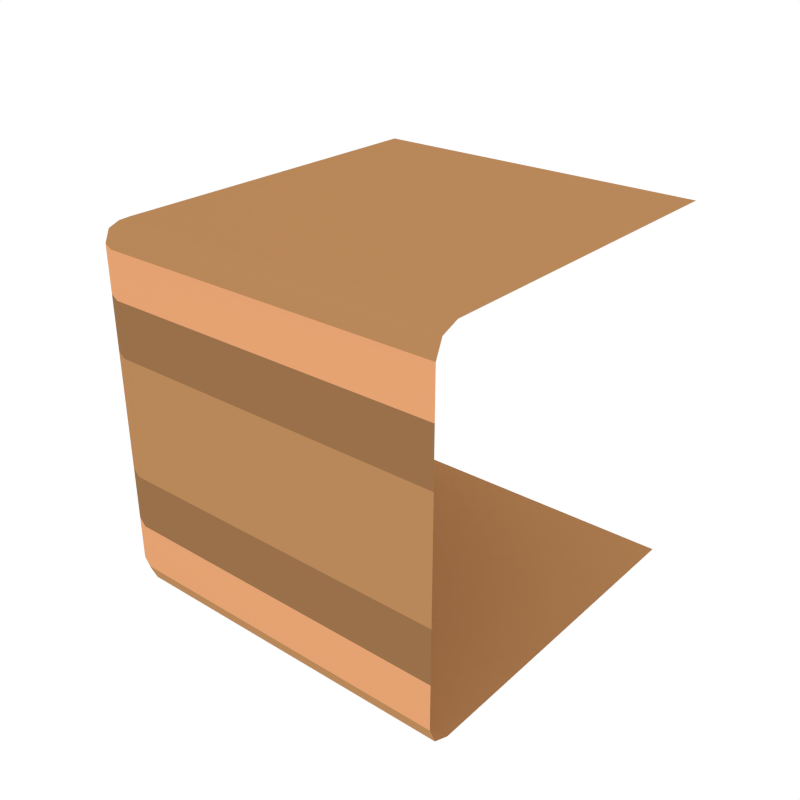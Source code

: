 # Source: Cube_Dirt_Corner.blend  (saved by Blender 2.79.0; exported with 4.5.12 LTS)
import bpy
from mathutils import Matrix  # noqa: F401  (used for matrix-valued properties, if any)

bpy.ops.wm.read_factory_settings(use_empty=True)
scene = bpy.context.scene
scene.name = 'Scene'

# ---- collections
col_collection_1 = bpy.data.collections.new('Collection 1'); scene.collection.children.link(col_collection_1)

# ---- materials (node trees are filled in below, after node groups)
mat_dirt_1 = bpy.data.materials.new('Dirt_1')
mat_dirt_1.alpha_threshold = 0.0
mat_dirt_1.diffuse_color = (0.4869, 0.247, 0.1019, 1.0)
mat_dirt_1.roughness = 0.5
mat_dirt_2 = bpy.data.materials.new('Dirt_2')
mat_dirt_2.alpha_threshold = 0.0
mat_dirt_2.diffuse_color = (0.3185, 0.1634, 0.06886, 1.0)
mat_dirt_2.roughness = 0.5
mat_dirt_3 = bpy.data.materials.new('Dirt_3')
mat_dirt_3.alpha_threshold = 0.0
mat_dirt_3.diffuse_color = (0.7874, 0.3653, 0.1699, 1.0)
mat_dirt_3.roughness = 0.5

# ---- node groups
ng_auto_smooth = bpy.data.node_groups.new('Auto Smooth', 'GeometryNodeTree')
_s = ng_auto_smooth.interface.new_socket(name='Geometry', in_out='OUTPUT', socket_type='NodeSocketGeometry')
_s = ng_auto_smooth.interface.new_socket(name='Geometry', in_out='INPUT', socket_type='NodeSocketGeometry')
_s = ng_auto_smooth.interface.new_socket(name='Angle', in_out='INPUT', socket_type='NodeSocketFloat')
_s.subtype = 'ANGLE'
_s.min_value = 0.0
_s.max_value = 3.142
ng_auto_smooth.is_modifier = True
_N = ng_auto_smooth.nodes; _L = ng_auto_smooth.links
n0 = _N.new('NodeGroupOutput'); n0.name = 'Group Output'; n0.location = (480, -100)
n1 = _N.new('NodeGroupInput'); n1.name = 'Group Input'; n1.location = (-420, -300)
n2 = _N.new('NodeGroupInput'); n2.name = 'Group Input.001'; n2.location = (-60, -100)
n3 = _N.new('GeometryNodeSetShadeSmooth'); n3.name = 'Set Shade Smooth'; n3.location = (120, -100)
n3.domain = 'EDGE'
n4 = _N.new('GeometryNodeSetShadeSmooth'); n4.name = 'Set Shade Smooth.001'; n4.location = (300, -100)
n5 = _N.new('GeometryNodeInputMeshEdgeAngle'); n5.name = 'Edge Angle'; n5.location = (-420, -220)
n6 = _N.new('GeometryNodeInputEdgeSmooth'); n6.name = 'Is Edge Smooth'; n6.location = (-60, -160)
n7 = _N.new('GeometryNodeInputShadeSmooth'); n7.name = 'Is Face Smooth'; n7.location = (-240, -340)
n8 = _N.new('FunctionNodeBooleanMath'); n8.name = 'Boolean Math'; n8.location = (-60, -220)
n9 = _N.new('FunctionNodeCompare'); n9.name = 'Compare'; n9.location = (-240, -180)
n9.operation = 'LESS_EQUAL'
_L.new(n5.outputs[0], n9.inputs[0])
_L.new(n4.outputs[0], n0.inputs[0])
_L.new(n1.outputs[1], n9.inputs[1])
_L.new(n9.outputs[0], n8.inputs[0])
_L.new(n7.outputs[0], n8.inputs[1])
_L.new(n2.outputs[0], n3.inputs[0])
_L.new(n6.outputs[0], n3.inputs[1])
_L.new(n3.outputs[0], n4.inputs[0])
_L.new(n8.outputs[0], n3.inputs[2])
n0.is_active_output = True

# ---- material node trees

# ---- world
world_world = bpy.data.worlds.new('World'); scene.world = world_world
world_world.color = (1.0, 1.0, 1.0)
world_world.use_sun_shadow = False
world_world.sun_shadow_jitter_overblur = 0.0
world_world.cycles.sampling_method = 'NONE'
world_world.cycles.sample_map_resolution = 256

# ---- meshes
me_cube_310 = bpy.data.meshes.new('Cube.310')
me_cube_310.from_pydata([(1.0, 1.0, -1.0), (-1.0, -0.8736, -0.8736), (-0.8736, -0.8736, -1.0), (-0.8736, -1.0, -0.8736), (-0.963, -0.8736, -0.963), (-0.9466, -0.9466, -0.9466), (-0.8736, -0.963, -0.963), (-0.963, -0.963, -0.8736), (1.0, -0.8736, -1.0), (1.0, -1.0, -0.8736), (1.0, -0.963, -0.963), (-1.0, 1.0, -0.8736), (-0.8736, 1.0, -1.0), (-0.963, 1.0, -0.963), (-1.0, -0.8736, -0.3277), (-1.0, -0.8736, -0.624), (-0.963, -0.963, -0.624), (-0.963, -0.963, -0.3277), (-0.8736, -1.0, -0.624), (-0.8736, -1.0, -0.3277), (1.0, -1.0, -0.624), (1.0, -1.0, -0.3277), (-1.0, 1.0, -0.3277), (-1.0, 1.0, -0.624), (1.0, 1.0, 1.0), (-1.0, -0.8736, 0.8736), (-0.8736, -0.8736, 1.0), (-0.8736, -1.0, 0.8736), (-0.963, -0.8736, 0.963), (-0.9466, -0.9466, 0.9466), (-0.8736, -0.963, 0.963), (-0.963, -0.963, 0.8736), (1.0, -0.8736, 1.0), (1.0, -1.0, 0.8736), (1.0, -0.963, 0.963), (-1.0, 1.0, 0.8736), (-0.8736, 1.0, 1.0), (-0.963, 1.0, 0.963), (-1.0, -0.8736, 0.0), (-1.0, -0.8736, 0.3277), (-1.0, -0.8736, 0.624), (-0.963, -0.963, 0.624), (-0.963, -0.963, 0.3277), (-0.963, -0.963, 0.0), (-0.8736, -1.0, 0.624), (-0.8736, -1.0, 0.3277), (-0.8736, -1.0, 0.0), (1.0, -1.0, 0.624), (1.0, -1.0, 0.3277), (1.0, -1.0, 0.0), (-1.0, 1.0, 0.0), (-1.0, 1.0, 0.3277), (-1.0, 1.0, 0.624)], [], [(23, 11, 1, 15), (0, 8, 2, 12), (1, 4, 5, 7), (2, 6, 5, 4), (3, 7, 5, 6), (15, 1, 7, 16), (16, 7, 3, 18), (9, 3, 6, 10), (10, 6, 2, 8), (1, 11, 13, 4), (4, 13, 12, 2), (18, 3, 9, 20), (19, 18, 20, 21), (17, 19, 46, 43), (38, 14, 17, 43), (17, 16, 18, 19), (14, 15, 16, 17), (50, 22, 14, 38), (22, 23, 15, 14), (19, 21, 49, 46), (52, 40, 25, 35), (24, 36, 26, 32), (25, 31, 29, 28), (26, 28, 29, 30), (27, 30, 29, 31), (40, 41, 31, 25), (41, 44, 27, 31), (33, 34, 30, 27), (34, 32, 26, 30), (25, 28, 37, 35), (28, 26, 36, 37), (44, 47, 33, 27), (45, 48, 47, 44), (42, 43, 46, 45), (38, 43, 42, 39), (42, 45, 44, 41), (39, 42, 41, 40), (50, 38, 39, 51), (51, 39, 40, 52), (45, 46, 49, 48)])
me_cube_310.polygons.foreach_set('use_smooth', [True] * 40)
me_cube_310.polygons.foreach_set('material_index', [2, 0, 0, 0, 0, 2, 2, 0, 0, 0, 0, 2, 1, 0, 0, 1, 1, 0, 1, 0, 2, 0, 0, 0, 0, 2, 2, 0, 0, 0, 0, 2, 1, 0, 0, 1, 1, 0, 1, 0])
me_cube_310.materials.append(mat_dirt_1)
me_cube_310.materials.append(mat_dirt_2)
me_cube_310.materials.append(mat_dirt_3)
me_cube_310.use_remesh_preserve_volume = False
me_cube_310.use_remesh_preserve_attributes = False
me_cube_310.use_mirror_vertex_groups = False
me_cube_310.update()

# ---- objects
ob_cube_dirt_corner = bpy.data.objects.new('Cube_Dirt_Corner', me_cube_310)

# ---- transforms, parenting, visibility, modifiers, constraints
ob_cube_dirt_corner.location = (0.0, 0.0, 0.0)
ob_cube_dirt_corner.lineart.crease_threshold = 0.0
_m = ob_cube_dirt_corner.modifiers.new('Auto Smooth', 'NODES')
_m.node_group = ng_auto_smooth
_gi = [s.identifier for s in ng_auto_smooth.interface.items_tree if s.item_type == 'SOCKET' and s.in_out == 'INPUT']
_m[_gi[1]] = 0.7051  # Angle

# ---- collection membership
col_collection_1.objects.link(ob_cube_dirt_corner)

# ---- scene / render settings (as saved in the file)
scene.frame_start = 1; scene.frame_end = 250; scene.frame_set(0)
scene.render.engine = 'CYCLES'
scene.render.resolution_x = 1000
scene.render.resolution_y = 1000
scene.render.dither_intensity = 0.0
scene.cycles.samples = 200
scene.cycles.sampling_pattern = 'TABULATED_SOBOL'
scene.cycles.light_sampling_threshold = 0.0
scene.cycles.use_adaptive_sampling = False
scene.cycles.use_light_tree = False
scene.cycles.caustics_reflective = False
scene.cycles.caustics_refractive = False
scene.cycles.blur_glossy = 0.0
scene.cycles.max_bounces = 2
scene.cycles.pixel_filter_type = 'GAUSSIAN'
scene.cycles.sample_clamp_indirect = 0.0
scene.view_settings.view_transform = 'Standard'
bpy.context.view_layer.update()

# ---- added for rendering (the .blend has no active camera): camera
cam_auto = bpy.data.cameras.new('AutoCamera')
cam_auto.lens = 50.0
cam_auto.sensor_width = 36.0
cam_auto.clip_end = 1000.0
ob_auto_camera = bpy.data.objects.new('AutoCamera', cam_auto)
scene.collection.objects.link(ob_auto_camera)
ob_auto_camera.location = (3.20507, -3.84609, 2.56406)
ob_auto_camera.rotation_euler = (1.09748, -7.21219e-08, 0.694738)
scene.camera = ob_auto_camera
bpy.context.view_layer.update()
